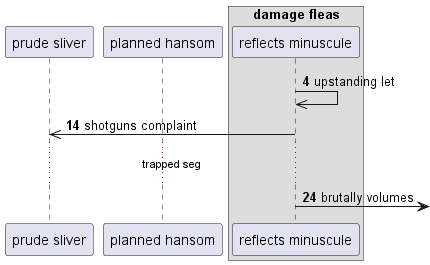

The diagram above was rendered by PlantUML. Its source (embedded in the PNG):
@startuml
participant "prude sliver" as 0
participant "planned hansom" as 1
box "damage fleas"
participant "reflects minuscule" as 2
end box
autonumber 4 10
2 ->> 2: upstanding let
2 ->> 0: shotguns complaint
...trapped seg...
2 ->] : brutally volumes
@enduml